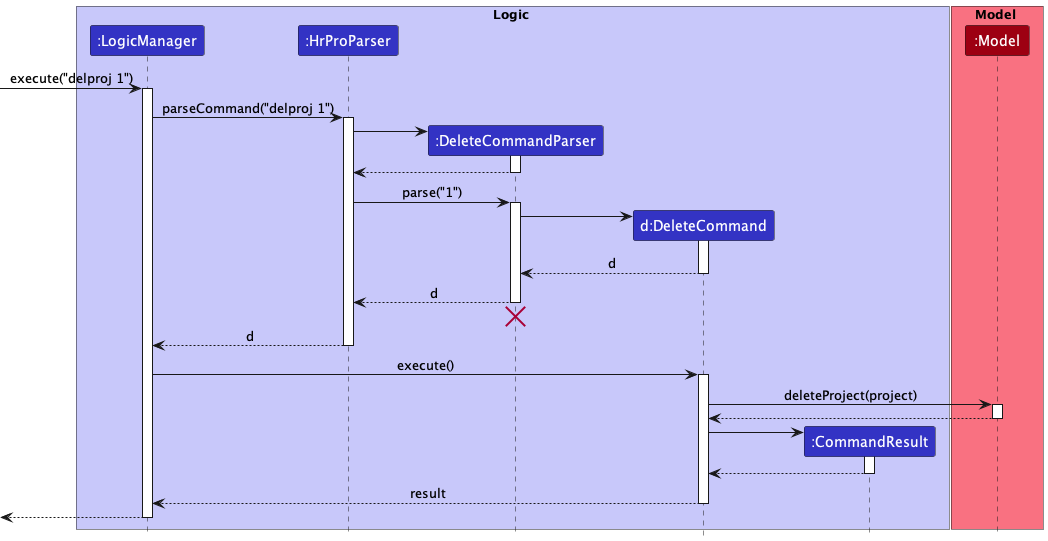

The diagram above was rendered by PlantUML. Its source (embedded in the PNG):
@startuml
!include style.puml

box Logic LOGIC_COLOR_T1
participant ":LogicManager" as LogicManager LOGIC_COLOR
participant ":HrProParser" as HrProParser LOGIC_COLOR
participant ":DeleteCommandParser" as DeleteCommandParser LOGIC_COLOR
participant "d:DeleteCommand" as DeleteCommand LOGIC_COLOR
participant ":CommandResult" as CommandResult LOGIC_COLOR
end box

box Model MODEL_COLOR_T1
participant ":Model" as Model MODEL_COLOR
end box

[-> LogicManager : execute("delproj 1")
activate LogicManager

LogicManager -> HrProParser : parseCommand("delproj 1")
activate HrProParser

create DeleteCommandParser
HrProParser -> DeleteCommandParser
activate DeleteCommandParser

DeleteCommandParser --> HrProParser
deactivate DeleteCommandParser

HrProParser -> DeleteCommandParser : parse("1")
activate DeleteCommandParser

create DeleteCommand
DeleteCommandParser -> DeleteCommand
activate DeleteCommand

DeleteCommand --> DeleteCommandParser : d
deactivate DeleteCommand

DeleteCommandParser --> HrProParser : d
deactivate DeleteCommandParser
'Hidden arrow to position the destroy marker below the end of the activation bar.
DeleteCommandParser -[hidden]-> HrProParser
destroy DeleteCommandParser

HrProParser --> LogicManager : d
deactivate HrProParser

LogicManager -> DeleteCommand : execute()
activate DeleteCommand

DeleteCommand -> Model : deleteProject(project)
activate Model

Model --> DeleteCommand
deactivate Model

create CommandResult
DeleteCommand -> CommandResult
activate CommandResult

CommandResult --> DeleteCommand
deactivate CommandResult

DeleteCommand --> LogicManager : result
deactivate DeleteCommand

[<--LogicManager
deactivate LogicManager
@enduml